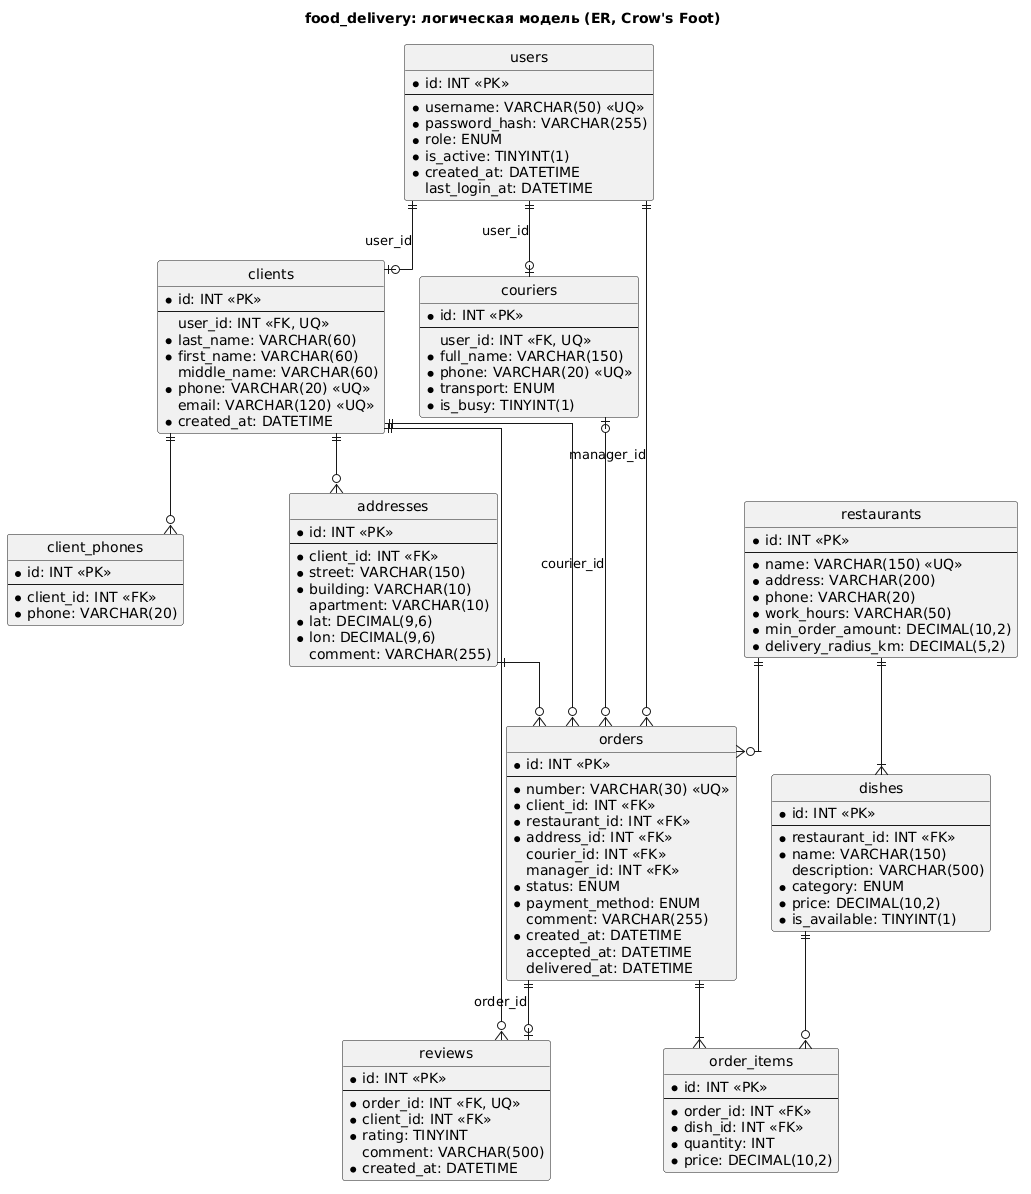

The diagram above was rendered by PlantUML. Its source (embedded in the PNG):
@startuml
title food_delivery: логическая модель (ER, Crow's Foot)
hide circle
skinparam linetype ortho

entity users {
  * id: INT <<PK>>
  --
  * username: VARCHAR(50) <<UQ>>
  * password_hash: VARCHAR(255)
  * role: ENUM
  * is_active: TINYINT(1)
  * created_at: DATETIME
  last_login_at: DATETIME
}

entity clients {
  * id: INT <<PK>>
  --
  user_id: INT <<FK, UQ>>
  * last_name: VARCHAR(60)
  * first_name: VARCHAR(60)
  middle_name: VARCHAR(60)
  * phone: VARCHAR(20) <<UQ>>
  email: VARCHAR(120) <<UQ>>
  * created_at: DATETIME
}

entity client_phones {
  * id: INT <<PK>>
  --
  * client_id: INT <<FK>>
  * phone: VARCHAR(20)
}

entity addresses {
  * id: INT <<PK>>
  --
  * client_id: INT <<FK>>
  * street: VARCHAR(150)
  * building: VARCHAR(10)
  apartment: VARCHAR(10)
  * lat: DECIMAL(9,6)
  * lon: DECIMAL(9,6)
  comment: VARCHAR(255)
}

entity restaurants {
  * id: INT <<PK>>
  --
  * name: VARCHAR(150) <<UQ>>
  * address: VARCHAR(200)
  * phone: VARCHAR(20)
  * work_hours: VARCHAR(50)
  * min_order_amount: DECIMAL(10,2)
  * delivery_radius_km: DECIMAL(5,2)
}

entity dishes {
  * id: INT <<PK>>
  --
  * restaurant_id: INT <<FK>>
  * name: VARCHAR(150)
  description: VARCHAR(500)
  * category: ENUM
  * price: DECIMAL(10,2)
  * is_available: TINYINT(1)
}

entity couriers {
  * id: INT <<PK>>
  --
  user_id: INT <<FK, UQ>>
  * full_name: VARCHAR(150)
  * phone: VARCHAR(20) <<UQ>>
  * transport: ENUM
  * is_busy: TINYINT(1)
}

entity orders {
  * id: INT <<PK>>
  --
  * number: VARCHAR(30) <<UQ>>
  * client_id: INT <<FK>>
  * restaurant_id: INT <<FK>>
  * address_id: INT <<FK>>
  courier_id: INT <<FK>>
  manager_id: INT <<FK>>
  * status: ENUM
  * payment_method: ENUM
  comment: VARCHAR(255)
  * created_at: DATETIME
  accepted_at: DATETIME
  delivered_at: DATETIME
}

entity order_items {
  * id: INT <<PK>>
  --
  * order_id: INT <<FK>>
  * dish_id: INT <<FK>>
  * quantity: INT
  * price: DECIMAL(10,2)
}

entity reviews {
  * id: INT <<PK>>
  --
  * order_id: INT <<FK, UQ>>
  * client_id: INT <<FK>>
  * rating: TINYINT
  comment: VARCHAR(500)
  * created_at: DATETIME
}

users ||--o| clients : user_id
users ||--o| couriers : user_id
users ||--o{ orders : manager_id
clients ||--o{ client_phones
clients ||--o{ addresses
clients ||--o{ orders
clients ||--o{ reviews
restaurants ||--|{ dishes
restaurants ||--o{ orders
addresses ||--o{ orders
couriers |o--o{ orders : courier_id
orders ||--|{ order_items
dishes ||--o{ order_items
orders ||--o| reviews : order_id
@enduml